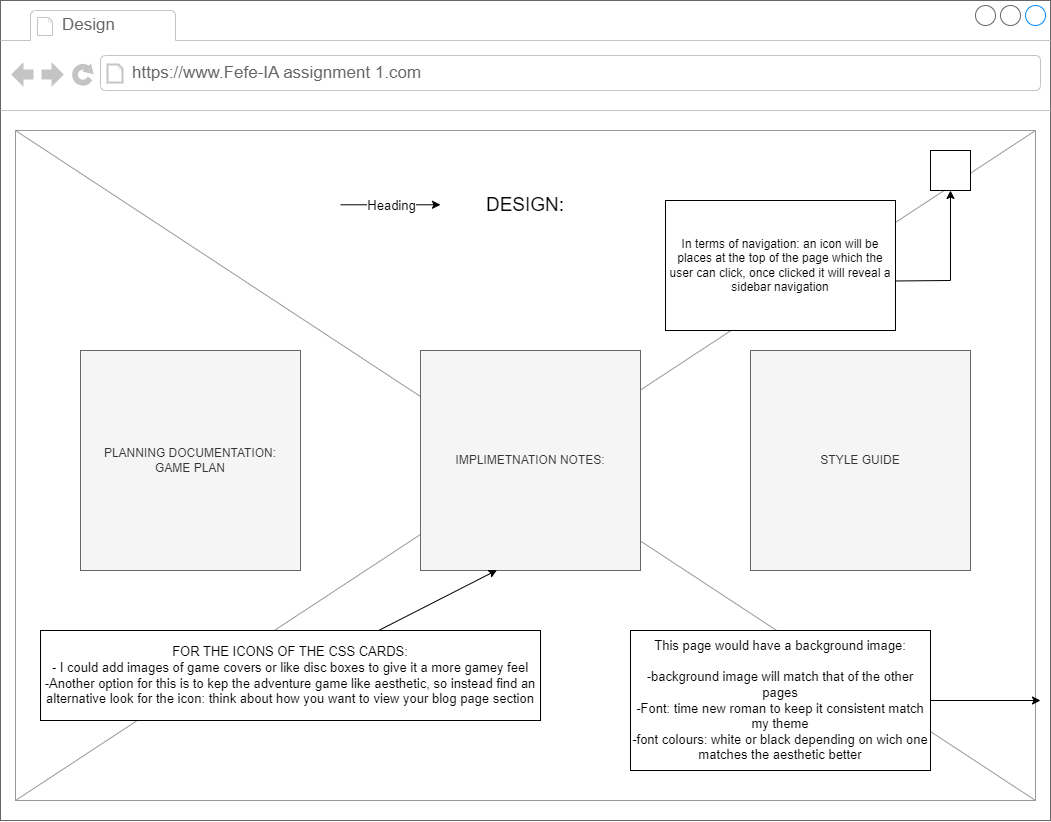

The diagram above was exported from draw.io. Its source (the exported page's mxGraphModel, read from the mxfile embedded in the PNG):
<mxGraphModel dx="1480" dy="877" grid="1" gridSize="10" guides="1" tooltips="1" connect="1" arrows="1" fold="1" page="1" pageScale="1" pageWidth="1100" pageHeight="850" background="none" math="0" shadow="0">
  <root>
    <mxCell id="0" />
    <mxCell id="1" parent="0" />
    <mxCell id="7026571954dc6520-1" value="" style="strokeWidth=1;shadow=0;dashed=0;align=center;html=1;shape=mxgraph.mockup.containers.browserWindow;rSize=0;strokeColor=#666666;mainText=,;recursiveResize=0;rounded=0;labelBackgroundColor=none;fontFamily=Verdana;fontSize=12" parent="1" vertex="1">
      <mxGeometry x="20" y="20" width="1050" height="820" as="geometry" />
    </mxCell>
    <mxCell id="7026571954dc6520-2" value="Design" style="strokeWidth=1;shadow=0;dashed=0;align=center;html=1;shape=mxgraph.mockup.containers.anchor;fontSize=17;fontColor=#666666;align=left;" parent="7026571954dc6520-1" vertex="1">
      <mxGeometry x="60" y="12" width="110" height="26" as="geometry" />
    </mxCell>
    <mxCell id="7026571954dc6520-3" value="https://www.Fefe-IA assignment 1.com" style="strokeWidth=1;shadow=0;dashed=0;align=center;html=1;shape=mxgraph.mockup.containers.anchor;rSize=0;fontSize=17;fontColor=#666666;align=left;" parent="7026571954dc6520-1" vertex="1">
      <mxGeometry x="130" y="60" width="250" height="26" as="geometry" />
    </mxCell>
    <mxCell id="K717xeZaiyOblYkVSjFG-3" value="" style="verticalLabelPosition=bottom;shadow=0;dashed=0;align=center;html=1;verticalAlign=top;strokeWidth=1;shape=mxgraph.mockup.graphics.simpleIcon;strokeColor=#999999;" parent="7026571954dc6520-1" vertex="1">
      <mxGeometry x="15" y="130" width="1020" height="670" as="geometry" />
    </mxCell>
    <mxCell id="K717xeZaiyOblYkVSjFG-4" value="&lt;font style=&quot;font-size: 19px;&quot;&gt;DESIGN:&lt;/font&gt;" style="text;html=1;strokeColor=none;fillColor=none;align=center;verticalAlign=middle;whiteSpace=wrap;rounded=0;" parent="7026571954dc6520-1" vertex="1">
      <mxGeometry x="375" y="190" width="300" height="30" as="geometry" />
    </mxCell>
    <mxCell id="K717xeZaiyOblYkVSjFG-5" value="PLANNING DOCUMENTATION:&lt;br&gt;GAME PLAN" style="whiteSpace=wrap;html=1;aspect=fixed;fillColor=#f5f5f5;fontColor=#333333;strokeColor=#666666;" parent="7026571954dc6520-1" vertex="1">
      <mxGeometry x="80" y="350" width="220" height="220" as="geometry" />
    </mxCell>
    <mxCell id="K717xeZaiyOblYkVSjFG-6" value="STYLE GUIDE" style="whiteSpace=wrap;html=1;aspect=fixed;fillColor=#f5f5f5;fontColor=#333333;strokeColor=#666666;" parent="7026571954dc6520-1" vertex="1">
      <mxGeometry x="750" y="350" width="220" height="220" as="geometry" />
    </mxCell>
    <mxCell id="K717xeZaiyOblYkVSjFG-7" value="IMPLIMETNATION NOTES:" style="whiteSpace=wrap;html=1;aspect=fixed;fillColor=#f5f5f5;fontColor=#333333;strokeColor=#666666;" parent="7026571954dc6520-1" vertex="1">
      <mxGeometry x="420" y="350" width="220" height="220" as="geometry" />
    </mxCell>
    <mxCell id="K717xeZaiyOblYkVSjFG-8" value="&lt;font style=&quot;font-size: 13px;&quot;&gt;FOR THE ICONS OF THE CSS CARDS:&lt;br&gt;- I could add images of game covers or like disc boxes to give it a more gamey feel&lt;br&gt;-Another option for this is to kep the adventure game like aesthetic, so instead find an alternative look for the icon: think about how you want to view your blog page section&lt;/font&gt;" style="rounded=0;whiteSpace=wrap;html=1;" parent="7026571954dc6520-1" vertex="1">
      <mxGeometry x="40" y="630" width="500" height="90" as="geometry" />
    </mxCell>
    <mxCell id="Qg3IdPc5MqWQVW5cuFdM-1" value="&lt;font style=&quot;font-size: 13px;&quot;&gt;This page would have a background image:&lt;br&gt;&lt;br&gt;-background image will match that of the other pages&lt;br&gt;-Font: time new roman to keep it consistent match my theme&lt;br&gt;-font colours: white or black depending on wich one matches the aesthetic better&lt;/font&gt;" style="rounded=0;whiteSpace=wrap;html=1;" vertex="1" parent="7026571954dc6520-1">
      <mxGeometry x="630" y="630" width="300" height="140" as="geometry" />
    </mxCell>
    <mxCell id="Qg3IdPc5MqWQVW5cuFdM-2" value="" style="endArrow=classic;html=1;rounded=0;exitX=1;exitY=0.5;exitDx=0;exitDy=0;" edge="1" parent="7026571954dc6520-1" source="Qg3IdPc5MqWQVW5cuFdM-1">
      <mxGeometry width="50" height="50" relative="1" as="geometry">
        <mxPoint x="490" y="510" as="sourcePoint" />
        <mxPoint x="1040" y="700" as="targetPoint" />
      </mxGeometry>
    </mxCell>
    <mxCell id="Qg3IdPc5MqWQVW5cuFdM-3" value="" style="endArrow=classic;html=1;rounded=0;entryX=0.348;entryY=0.998;entryDx=0;entryDy=0;entryPerimeter=0;" edge="1" parent="7026571954dc6520-1" source="K717xeZaiyOblYkVSjFG-8" target="K717xeZaiyOblYkVSjFG-7">
      <mxGeometry width="50" height="50" relative="1" as="geometry">
        <mxPoint x="490" y="510" as="sourcePoint" />
        <mxPoint x="540" y="460" as="targetPoint" />
      </mxGeometry>
    </mxCell>
    <mxCell id="Qg3IdPc5MqWQVW5cuFdM-5" value="" style="endArrow=classic;html=1;rounded=0;" edge="1" parent="7026571954dc6520-1">
      <mxGeometry relative="1" as="geometry">
        <mxPoint x="340" y="204.29000000000002" as="sourcePoint" />
        <mxPoint x="440" y="204.29000000000002" as="targetPoint" />
      </mxGeometry>
    </mxCell>
    <mxCell id="Qg3IdPc5MqWQVW5cuFdM-6" value="&lt;font style=&quot;font-size: 13px;&quot;&gt;Heading&lt;/font&gt;" style="edgeLabel;resizable=0;html=1;align=center;verticalAlign=middle;" connectable="0" vertex="1" parent="Qg3IdPc5MqWQVW5cuFdM-5">
      <mxGeometry relative="1" as="geometry" />
    </mxCell>
    <mxCell id="Qg3IdPc5MqWQVW5cuFdM-7" value="In terms of navigation: an icon will be places at the top of the page which the user can click, once clicked it will reveal a sidebar navigation" style="rounded=0;whiteSpace=wrap;html=1;" vertex="1" parent="7026571954dc6520-1">
      <mxGeometry x="665" y="200" width="230" height="130" as="geometry" />
    </mxCell>
    <mxCell id="Qg3IdPc5MqWQVW5cuFdM-9" value="" style="whiteSpace=wrap;html=1;aspect=fixed;" vertex="1" parent="7026571954dc6520-1">
      <mxGeometry x="930" y="150" width="40" height="40" as="geometry" />
    </mxCell>
    <mxCell id="Qg3IdPc5MqWQVW5cuFdM-10" value="" style="endArrow=classic;html=1;rounded=0;exitX=1.002;exitY=0.619;exitDx=0;exitDy=0;exitPerimeter=0;entryX=0.5;entryY=1;entryDx=0;entryDy=0;" edge="1" parent="7026571954dc6520-1" source="Qg3IdPc5MqWQVW5cuFdM-7" target="Qg3IdPc5MqWQVW5cuFdM-9">
      <mxGeometry width="50" height="50" relative="1" as="geometry">
        <mxPoint x="490" y="430" as="sourcePoint" />
        <mxPoint x="540" y="380" as="targetPoint" />
        <Array as="points">
          <mxPoint x="950" y="280" />
        </Array>
      </mxGeometry>
    </mxCell>
  </root>
</mxGraphModel>